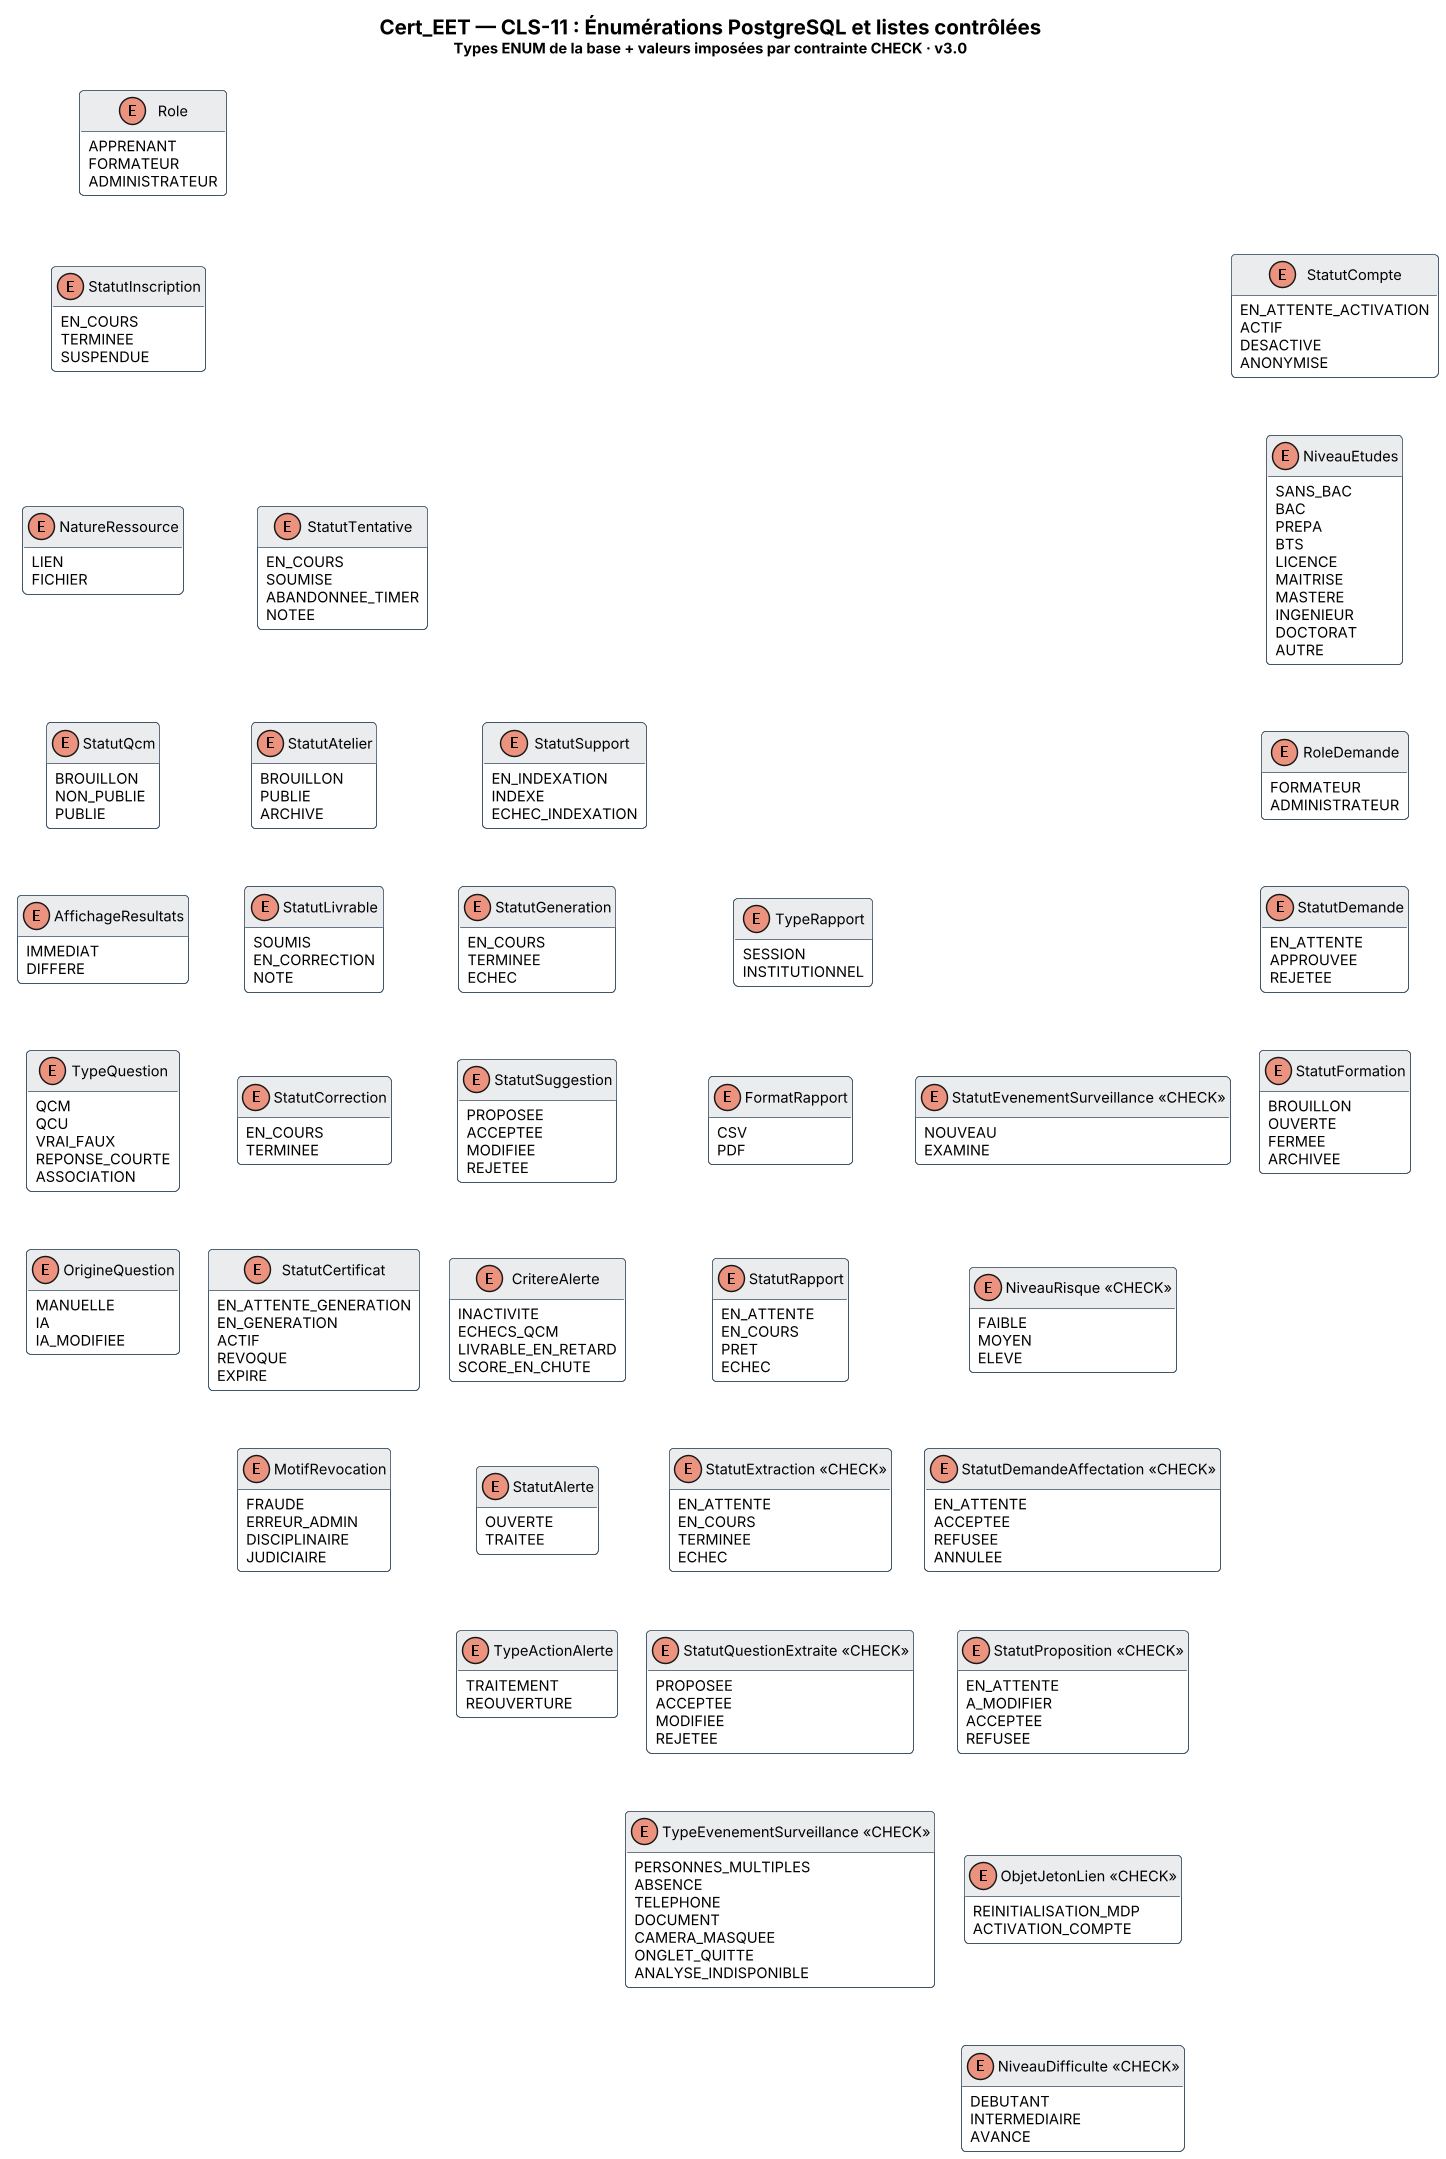

The diagram above was rendered by PlantUML. Its source (embedded in the PNG):
@startuml Cert_EET_CLS-11_Enumerations
!pragma layout elk
' Mise en page ELK : liens orthogonaux (segments horizontaux/verticaux), sans courbes.
skinparam backgroundColor #FFFFFF
skinparam shadowing false
skinparam roundcorner 6
skinparam DefaultFontName "Inter"
skinparam DefaultFontSize 10
skinparam ArrowThickness 1.2
skinparam classAttributeIconSize 0
skinparam dpi 140
skinparam class {
  BackgroundColor #FFFFFF
  BorderColor #34495E
  HeaderBackgroundColor #EAECEE
}
skinparam package {
  BorderColor #7F8C8D
  FontStyle bold
}
skinparam note {
  BackgroundColor #FEF9E7
  BorderColor #B7950B
  FontSize 9
}
hide empty methods
title <size:14><b>Cert_EET — CLS-11 : Énumérations PostgreSQL et listes contrôlées</b></size>\n<size:10>Types ENUM de la base + valeurs imposées par contrainte CHECK · v3.0</size>
enum Role {
  APPRENANT
  FORMATEUR
  ADMINISTRATEUR
}
enum StatutCompte {
  EN_ATTENTE_ACTIVATION
  ACTIF
  DESACTIVE
  ANONYMISE
}
enum NiveauEtudes {
  SANS_BAC
  BAC
  PREPA
  BTS
  LICENCE
  MAITRISE
  MASTERE
  INGENIEUR
  DOCTORAT
  AUTRE
}
enum RoleDemande {
  FORMATEUR
  ADMINISTRATEUR
}
enum StatutDemande {
  EN_ATTENTE
  APPROUVEE
  REJETEE
}
enum StatutFormation {
  BROUILLON
  OUVERTE
  FERMEE
  ARCHIVEE
}
enum StatutInscription {
  EN_COURS
  TERMINEE
  SUSPENDUE
}
enum NatureRessource {
  LIEN
  FICHIER
}
enum StatutQcm {
  BROUILLON
  NON_PUBLIE
  PUBLIE
}
enum AffichageResultats {
  IMMEDIAT
  DIFFERE
}
enum TypeQuestion {
  QCM
  QCU
  VRAI_FAUX
  REPONSE_COURTE
  ASSOCIATION
}
enum OrigineQuestion {
  MANUELLE
  IA
  IA_MODIFIEE
}
enum StatutTentative {
  EN_COURS
  SOUMISE
  ABANDONNEE_TIMER
  NOTEE
}
enum StatutAtelier {
  BROUILLON
  PUBLIE
  ARCHIVE
}
enum StatutLivrable {
  SOUMIS
  EN_CORRECTION
  NOTE
}
enum StatutCorrection {
  EN_COURS
  TERMINEE
}
enum StatutCertificat {
  EN_ATTENTE_GENERATION
  EN_GENERATION
  ACTIF
  REVOQUE
  EXPIRE
}
enum MotifRevocation {
  FRAUDE
  ERREUR_ADMIN
  DISCIPLINAIRE
  JUDICIAIRE
}
enum StatutSupport {
  EN_INDEXATION
  INDEXE
  ECHEC_INDEXATION
}
enum StatutGeneration {
  EN_COURS
  TERMINEE
  ECHEC
}
enum StatutSuggestion {
  PROPOSEE
  ACCEPTEE
  MODIFIEE
  REJETEE
}
enum CritereAlerte {
  INACTIVITE
  ECHECS_QCM
  LIVRABLE_EN_RETARD
  SCORE_EN_CHUTE
}
enum StatutAlerte {
  OUVERTE
  TRAITEE
}
enum TypeActionAlerte {
  TRAITEMENT
  REOUVERTURE
}
enum TypeRapport {
  SESSION
  INSTITUTIONNEL
}
enum FormatRapport {
  CSV
  PDF
}
enum StatutRapport {
  EN_ATTENTE
  EN_COURS
  PRET
  ECHEC
}
enum "StatutExtraction <<CHECK>>" {
  EN_ATTENTE
  EN_COURS
  TERMINEE
  ECHEC
}
enum "StatutQuestionExtraite <<CHECK>>" {
  PROPOSEE
  ACCEPTEE
  MODIFIEE
  REJETEE
}
enum "TypeEvenementSurveillance <<CHECK>>" {
  PERSONNES_MULTIPLES
  ABSENCE
  TELEPHONE
  DOCUMENT
  CAMERA_MASQUEE
  ONGLET_QUITTE
  ANALYSE_INDISPONIBLE
}
enum "StatutEvenementSurveillance <<CHECK>>" {
  NOUVEAU
  EXAMINE
}
enum "NiveauRisque <<CHECK>>" {
  FAIBLE
  MOYEN
  ELEVE
}
enum "StatutDemandeAffectation <<CHECK>>" {
  EN_ATTENTE
  ACCEPTEE
  REFUSEE
  ANNULEE
}
enum "StatutProposition <<CHECK>>" {
  EN_ATTENTE
  A_MODIFIER
  ACCEPTEE
  REFUSEE
}
enum "ObjetJetonLien <<CHECK>>" {
  REINITIALISATION_MDP
  ACTIVATION_COMPTE
}
enum "NiveauDifficulte <<CHECK>>" {
  DEBUTANT
  INTERMEDIAIRE
  AVANCE
}
@enduml